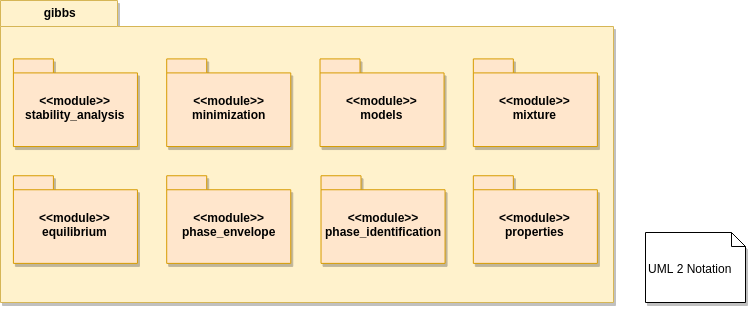

The diagram above was exported from draw.io. Its source (the exported page's mxGraphModel, read from the mxfile embedded in the PNG):
<mxGraphModel dx="1394" dy="808" grid="0" gridSize="10" guides="1" tooltips="1" connect="1" arrows="1" fold="1" page="0" pageScale="1" pageWidth="1169" pageHeight="827" background="none" math="0" shadow="0">
  <root>
    <mxCell id="0" />
    <mxCell id="1" parent="0" />
    <mxCell id="2" value="&lt;div style=&quot;text-align: center&quot;&gt;&lt;span&gt;&lt;br&gt;&lt;/span&gt;&lt;/div&gt;&lt;div style=&quot;text-align: center&quot;&gt;&lt;span&gt;&lt;br&gt;&lt;/span&gt;&lt;/div&gt;&lt;div style=&quot;text-align: center&quot;&gt;&lt;span&gt;UML 2 Notation&lt;/span&gt;&lt;/div&gt;" style="shape=note;whiteSpace=wrap;html=1;size=14;verticalAlign=top;align=left;spacingTop=-6;shadow=1;comic=0;" vertex="1" parent="1">
      <mxGeometry x="692" y="402" width="100" height="70" as="geometry" />
    </mxCell>
    <mxCell id="3" value="" style="group;shadow=1;" vertex="1" connectable="0" parent="1">
      <mxGeometry x="47" y="170" width="645" height="310" as="geometry" />
    </mxCell>
    <mxCell id="4" value="" style="shape=folder;fontStyle=1;spacingTop=10;tabWidth=117;tabHeight=26;tabPosition=left;html=1;labelPosition=left;verticalLabelPosition=top;align=right;verticalAlign=bottom;textDirection=ltr;shadow=1;fillColor=#fff2cc;strokeColor=#d6b656;" vertex="1" parent="3">
      <mxGeometry width="613" height="302" as="geometry" />
    </mxCell>
    <mxCell id="5" value="gibbs" style="text;align=center;fontStyle=1;verticalAlign=middle;spacingLeft=3;spacingRight=3;strokeColor=none;rotatable=0;points=[[0,0.5],[1,0.5]];portConstraint=eastwest;shadow=1;" vertex="1" parent="3">
      <mxGeometry x="19.984615384615385" y="9.875506072874494" width="79.38461538461539" height="6.591093117408906" as="geometry" />
    </mxCell>
    <mxCell id="6" value="&amp;lt;&amp;lt;module&amp;gt;&amp;gt;&lt;br&gt;stability_analysis" style="shape=folder;fontStyle=1;spacingTop=10;tabWidth=40;tabHeight=14;tabPosition=left;html=1;shadow=1;fillColor=#ffe6cc;strokeColor=#d79b00;" vertex="1" parent="3">
      <mxGeometry x="12.9" y="58.42105263157894" width="124.03846153846155" height="87.63157894736841" as="geometry" />
    </mxCell>
    <mxCell id="7" value="&amp;lt;&amp;lt;module&amp;gt;&amp;gt;&lt;br&gt;minimization" style="shape=folder;fontStyle=1;spacingTop=10;tabWidth=40;tabHeight=14;tabPosition=left;html=1;shadow=1;fillColor=#ffe6cc;strokeColor=#d79b00;" vertex="1" parent="3">
      <mxGeometry x="166.21153846153845" y="58.42105263157894" width="124.03846153846155" height="87.63157894736841" as="geometry" />
    </mxCell>
    <mxCell id="8" value="&amp;lt;&amp;lt;module&amp;gt;&amp;gt;&lt;br&gt;models" style="shape=folder;fontStyle=1;spacingTop=10;tabWidth=40;tabHeight=14;tabPosition=left;html=1;shadow=1;fillColor=#ffe6cc;strokeColor=#d79b00;" vertex="1" parent="3">
      <mxGeometry x="319.5230769230769" y="58.42105263157894" width="124.03846153846155" height="87.63157894736841" as="geometry" />
    </mxCell>
    <mxCell id="9" value="&amp;lt;&amp;lt;module&amp;gt;&amp;gt;&lt;br&gt;mixture" style="shape=folder;fontStyle=1;spacingTop=10;tabWidth=40;tabHeight=14;tabPosition=left;html=1;shadow=1;fillColor=#ffe6cc;strokeColor=#d79b00;" vertex="1" parent="3">
      <mxGeometry x="472.8346153846154" y="58.42105263157894" width="124.03846153846155" height="87.63157894736841" as="geometry" />
    </mxCell>
    <mxCell id="10" value="&amp;lt;&amp;lt;module&amp;gt;&amp;gt;&lt;br&gt;equilibrium&lt;br&gt;" style="shape=folder;fontStyle=1;spacingTop=10;tabWidth=40;tabHeight=14;tabPosition=left;html=1;shadow=1;fillColor=#ffe6cc;strokeColor=#d79b00;" vertex="1" parent="3">
      <mxGeometry x="12.9" y="175.26315789473682" width="124.03846153846155" height="87.63157894736841" as="geometry" />
    </mxCell>
    <mxCell id="11" value="&amp;lt;&amp;lt;module&amp;gt;&amp;gt;&lt;br&gt;phase_envelope&lt;br&gt;" style="shape=folder;fontStyle=1;spacingTop=10;tabWidth=40;tabHeight=14;tabPosition=left;html=1;shadow=1;fillColor=#ffe6cc;strokeColor=#d79b00;" vertex="1" parent="3">
      <mxGeometry x="166.21153846153845" y="175.26315789473682" width="124.03846153846155" height="87.63157894736841" as="geometry" />
    </mxCell>
    <mxCell id="12" value="&amp;lt;&amp;lt;module&amp;gt;&amp;gt;&lt;br&gt;phase_identification&lt;br&gt;" style="shape=folder;fontStyle=1;spacingTop=10;tabWidth=40;tabHeight=14;tabPosition=left;html=1;shadow=1;fillColor=#ffe6cc;strokeColor=#d79b00;" vertex="1" parent="3">
      <mxGeometry x="320.5153846153846" y="175.26315789473682" width="124.03846153846155" height="87.63157894736841" as="geometry" />
    </mxCell>
    <mxCell id="13" value="&amp;lt;&amp;lt;module&amp;gt;&amp;gt;&lt;br&gt;properties&lt;br&gt;" style="shape=folder;fontStyle=1;spacingTop=10;tabWidth=40;tabHeight=14;tabPosition=left;html=1;shadow=1;fillColor=#ffe6cc;strokeColor=#d79b00;" vertex="1" parent="3">
      <mxGeometry x="472.8346153846154" y="175.26315789473682" width="124.03846153846155" height="87.63157894736841" as="geometry" />
    </mxCell>
  </root>
</mxGraphModel>